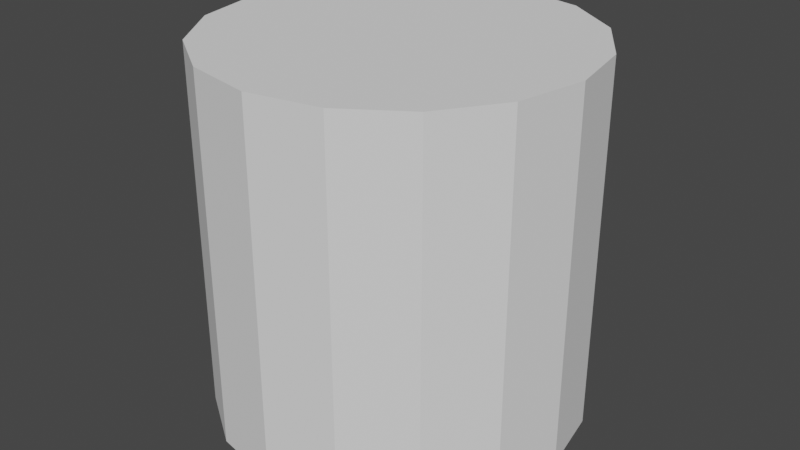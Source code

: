 # Source: ColumnCube.blend  (saved by Blender 3.0.42; exported with 4.5.12 LTS)
import bpy
from mathutils import Matrix  # noqa: F401  (used for matrix-valued properties, if any)

bpy.ops.wm.read_factory_settings(use_empty=True)
scene = bpy.context.scene
scene.name = 'Scene'

# ---- collections
col_collection = bpy.data.collections.new('Collection'); scene.collection.children.link(col_collection)

# ---- world
world_world = bpy.data.worlds.new('World'); scene.world = world_world
world_world.use_nodes = True; world_world.node_tree.nodes.clear()
_N = world_world.node_tree.nodes; _L = world_world.node_tree.links
n0 = _N.new('ShaderNodeOutputWorld'); n0.name = 'World Output'; n0.location = (300, 300)
n1 = _N.new('ShaderNodeBackground'); n1.name = 'Background'; n1.location = (10, 300)
n1.inputs[0].default_value = (0.05088, 0.05088, 0.05088, 1.0)
_L.new(n1.outputs[0], n0.inputs[0])
n0.is_active_output = True
world_world.color = (0.05088, 0.05088, 0.05088)
world_world.use_sun_shadow = False
world_world.sun_shadow_jitter_overblur = 0.0

# ---- meshes
me_cylinder = bpy.data.meshes.new('Cylinder')
me_cylinder.from_pydata([(0.0, 0.0, -1.0), (0.0, 0.0, 1.0), (0.0, 1.0, -1.0), (0.0, 1.0, 1.0), (0.3827, 0.9239, -1.0), (0.3827, 0.9239, 1.0), (0.7071, 0.7071, -1.0), (0.7071, 0.7071, 1.0), (0.9239, 0.3827, -1.0), (0.9239, 0.3827, 1.0), (1.0, -4.371e-08, -1.0), (1.0, -4.371e-08, 1.0), (0.9239, -0.3827, -1.0), (0.9239, -0.3827, 1.0), (0.7071, -0.7071, -1.0), (0.7071, -0.7071, 1.0), (0.3827, -0.9239, -1.0), (0.3827, -0.9239, 1.0), (-8.742e-08, -1.0, -1.0), (-8.742e-08, -1.0, 1.0), (-0.3827, -0.9239, -1.0), (-0.3827, -0.9239, 1.0), (-0.7071, -0.7071, -1.0), (-0.7071, -0.7071, 1.0), (-0.9239, -0.3827, -1.0), (-0.9239, -0.3827, 1.0), (-1.0, 1.192e-08, -1.0), (-1.0, 1.192e-08, 1.0), (-0.9239, 0.3827, -1.0), (-0.9239, 0.3827, 1.0), (-0.7071, 0.7071, -1.0), (-0.7071, 0.7071, 1.0), (-0.3827, 0.9239, -1.0), (-0.3827, 0.9239, 1.0)], [], [(0, 2, 4), (1, 5, 3), (2, 3, 5, 4), (0, 4, 6), (1, 7, 5), (4, 5, 7, 6), (0, 6, 8), (1, 9, 7), (6, 7, 9, 8), (0, 8, 10), (1, 11, 9), (8, 9, 11, 10), (0, 10, 12), (1, 13, 11), (10, 11, 13, 12), (0, 12, 14), (1, 15, 13), (12, 13, 15, 14), (0, 14, 16), (1, 17, 15), (14, 15, 17, 16), (0, 16, 18), (1, 19, 17), (16, 17, 19, 18), (0, 18, 20), (1, 21, 19), (18, 19, 21, 20), (0, 20, 22), (1, 23, 21), (20, 21, 23, 22), (0, 22, 24), (1, 25, 23), (22, 23, 25, 24), (0, 24, 26), (1, 27, 25), (24, 25, 27, 26), (0, 26, 28), (1, 29, 27), (26, 27, 29, 28), (0, 28, 30), (1, 31, 29), (28, 29, 31, 30), (0, 30, 32), (1, 33, 31), (30, 31, 33, 32), (0, 32, 2), (1, 3, 33), (32, 33, 3, 2)])
_uv = me_cylinder.uv_layers.new(name='UVMap')
_uv.uv.foreach_set('vector', [0.2071, 0.6213, 0.0, 0.5801, 0.03153, 0.504, 0.2071, 0.2071, 0.0, 0.2483, 0.0, 0.1659, 0.9239, 0.0, 0.9239, 0.4223, 0.8415, 0.4223, 0.8415, 0.0, 0.2071, 0.6213, 0.03153, 0.504, 0.08979, 0.4457, 0.2071, 0.2071, 0.03153, 0.3244, 0.0, 0.2483, 0.8415, 0.0, 0.8415, 0.4223, 0.7654, 0.4223, 0.7654, 0.0, 0.2071, 0.6213, 0.08979, 0.4457, 0.1659, 0.4142, 0.2071, 0.2071, 0.08979, 0.3827, 0.03153, 0.3244, 0.7654, 0.0, 0.7654, 0.4223, 0.7071, 0.4223, 0.7071, 0.0, 0.2071, 0.6213, 0.1659, 0.4142, 0.2483, 0.4142, 0.2071, 0.2071, 0.1659, 0.4142, 0.08979, 0.3827, 1.0, 0.4223, 1.0, 0.8447, 0.9239, 0.8447, 0.9239, 0.4223, 0.2071, 0.6213, 0.2483, 0.4142, 0.3244, 0.4457, 0.2071, 0.2071, 0.2483, 0.4142, 0.1659, 0.4142, 0.9239, 0.4223, 0.9239, 0.8447, 0.8415, 0.8447, 0.8415, 0.4223, 0.2071, 0.6213, 0.3244, 0.4457, 0.3827, 0.504, 0.2071, 0.2071, 0.3244, 0.3827, 0.2483, 0.4142, 0.8415, 0.4223, 0.8415, 0.8447, 0.7654, 0.8447, 0.7654, 0.4223, 0.2071, 0.6213, 0.3827, 0.504, 0.4142, 0.5801, 0.2071, 0.2071, 0.3827, 0.3244, 0.3244, 0.3827, 0.7654, 0.4223, 0.7654, 0.8447, 0.7071, 0.8447, 0.7071, 0.4223, 0.2071, 0.6213, 0.4142, 0.5801, 0.4142, 0.6625, 0.2071, 0.2071, 0.4142, 0.2483, 0.3827, 0.3244, 0.7071, 0.4223, 0.7071, 0.8447, 0.631, 0.8447, 0.631, 0.4223, 0.2071, 0.6213, 0.4142, 0.6625, 0.3827, 0.7386, 0.2071, 0.2071, 0.4142, 0.1659, 0.4142, 0.2483, 0.631, 0.4223, 0.631, 0.8447, 0.5486, 0.8447, 0.5486, 0.4223, 0.2071, 0.6213, 0.3827, 0.7386, 0.3244, 0.7969, 0.2071, 0.2071, 0.3827, 0.08979, 0.4142, 0.1659, 0.5486, 0.4223, 0.5486, 0.8447, 0.4725, 0.8447, 0.4725, 0.4223, 0.2071, 0.6213, 0.3244, 0.7969, 0.2483, 0.8284, 0.2071, 0.2071, 0.3244, 0.03153, 0.3827, 0.08979, 0.4725, 0.4223, 0.4725, 0.8447, 0.4142, 0.8447, 0.4142, 0.4223, 0.2071, 0.6213, 0.2483, 0.8284, 0.1659, 0.8284, 0.2071, 0.2071, 0.2483, 0.0, 0.3244, 0.03153, 0.7071, 0.0, 0.7071, 0.4223, 0.631, 0.4223, 0.631, 0.0, 0.2071, 0.6213, 0.1659, 0.8284, 0.08979, 0.7969, 0.2071, 0.2071, 0.1659, 0.0, 0.2483, 0.0, 0.631, 0.0, 0.631, 0.4223, 0.5486, 0.4223, 0.5486, 0.0, 0.2071, 0.6213, 0.08979, 0.7969, 0.03153, 0.7386, 0.2071, 0.2071, 0.08979, 0.03153, 0.1659, 0.0, 0.5486, 0.0, 0.5486, 0.4223, 0.4725, 0.4223, 0.4725, 0.0, 0.2071, 0.6213, 0.03153, 0.7386, 0.0, 0.6625, 0.2071, 0.2071, 0.03153, 0.08979, 0.08979, 0.03153, 0.4725, 0.0, 0.4725, 0.4223, 0.4142, 0.4223, 0.4142, 0.0, 0.2071, 0.6213, 0.0, 0.6625, 0.0, 0.5801, 0.2071, 0.2071, 0.0, 0.1659, 0.03153, 0.08979, 1.0, 0.0, 1.0, 0.4223, 0.9239, 0.4223, 0.9239, 0.0])
me_cylinder.use_remesh_fix_poles = True
me_cylinder.use_remesh_preserve_attributes = False
me_cylinder.update()

# ---- objects
ob_cylinder = bpy.data.objects.new('Cylinder', me_cylinder)

# ---- transforms, parenting, visibility, modifiers, constraints
ob_cylinder.location = (0.0, 0.0, 0.0)

# ---- collection membership
col_collection.objects.link(ob_cylinder)

# ---- scene / render settings (as saved in the file)
scene.frame_start = 1; scene.frame_end = 250; scene.frame_set(1)
scene.render.engine = 'BLENDER_EEVEE_NEXT'
scene.cycles.sampling_pattern = 'TABULATED_SOBOL'
scene.cycles.use_light_tree = False
scene.view_settings.view_transform = 'Filmic'
bpy.context.view_layer.update()

# ---- added for rendering (the .blend has no active camera and no usable light): camera, sun
cam_auto = bpy.data.cameras.new('AutoCamera')
cam_auto.lens = 50.0
cam_auto.sensor_width = 36.0
cam_auto.clip_end = 1000.0
ob_auto_camera = bpy.data.objects.new('AutoCamera', cam_auto)
scene.collection.objects.link(ob_auto_camera)
ob_auto_camera.location = (3.20507, -3.84609, 2.56406)
ob_auto_camera.rotation_euler = (1.09748, -7.21219e-08, 0.694738)
scene.camera = ob_auto_camera
light_auto_sun = bpy.data.lights.new('AutoSun', 'SUN')
light_auto_sun.energy = 3.0
light_auto_sun.angle = 0.0523599
ob_auto_sun = bpy.data.objects.new('AutoSun', light_auto_sun)
scene.collection.objects.link(ob_auto_sun)
ob_auto_sun.rotation_euler = (0.872665, 0.174533, 0.523599)
bpy.context.view_layer.update()
